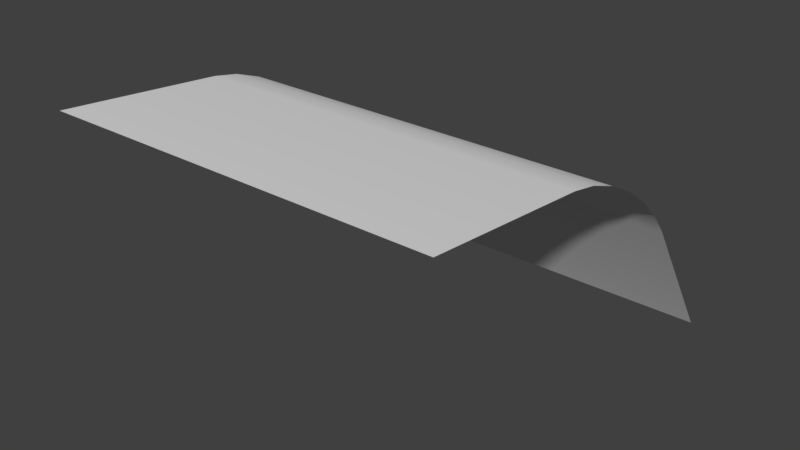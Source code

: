 # Source: sky_mesh.blend  (saved by Blender 2.78.0; exported with 4.5.12 LTS)
import bpy
from mathutils import Matrix  # noqa: F401  (used for matrix-valued properties, if any)

bpy.ops.wm.read_factory_settings(use_empty=True)
scene = bpy.context.scene
scene.name = 'Scene'

# ---- collections
col_collection_1 = bpy.data.collections.new('Collection 1'); scene.collection.children.link(col_collection_1)

# ---- world
world_world = bpy.data.worlds.new('World'); scene.world = world_world
world_world.color = (0.05088, 0.05088, 0.05088)
world_world.use_sun_shadow = False
world_world.sun_shadow_jitter_overblur = 0.0
world_world.cycles.sampling_method = 'MANUAL'

# ---- meshes
me_plane = bpy.data.meshes.new('Plane')
me_plane.from_pydata([(1.026, 1.038, -1.217), (1.0, -1.0, 8.742e-08), (-0.9744, 1.038, -1.217), (-1.0, -1.0, 8.742e-08), (1.0, 0.3537, -0.1257), (-1.0, 0.3537, -0.1257)], [], [(4, 1, 3, 5), (0, 4, 5, 2)])
me_plane.polygons.foreach_set('use_smooth', [True] * 2)
_uv = me_plane.uv_layers.new(name='UVMap')
_uv.uv.foreach_set('vector', [0.0, 0.5133, 1.192e-07, 0.001555, 1.0, 1.192e-07, 1.0, 0.5133, 0.0, 1.002, 0.0, 0.5133, 1.0, 0.5133, 1.0, 1.002])
me_plane.use_remesh_preserve_volume = False
me_plane.use_remesh_preserve_attributes = False
me_plane.use_mirror_vertex_groups = False
me_plane.update()

# ---- objects
ob_sky_mesh = bpy.data.objects.new('sky_mesh', me_plane)

# ---- transforms, parenting, visibility, modifiers, constraints
ob_sky_mesh.location = (0.0, 0.0, 0.0)
ob_sky_mesh.lineart.crease_threshold = 0.0
_m = ob_sky_mesh.modifiers.new('Bevel', 'BEVEL')
_m.width = 0.5
_m.width_pct = 0.5
_m.segments = 6
_m.angle_limit = 0.04363
_m.profile = 0.4985
_m.spread = 0.0

# ---- collection membership
col_collection_1.objects.link(ob_sky_mesh)

# ---- scene / render settings (as saved in the file)
scene.frame_start = 1; scene.frame_end = 250; scene.frame_set(1)
scene.render.engine = 'BLENDER_EEVEE_NEXT'
scene.render.resolution_percentage = 50
scene.render.dither_intensity = 0.0
scene.cycles.use_denoising = False
scene.cycles.samples = 128
scene.cycles.sampling_pattern = 'TABULATED_SOBOL'
scene.cycles.light_sampling_threshold = 0.0
scene.cycles.use_adaptive_sampling = False
scene.cycles.use_light_tree = False
scene.cycles.blur_glossy = 0.0
scene.cycles.sample_clamp_indirect = 0.0
scene.view_settings.view_transform = 'Standard'
bpy.context.view_layer.update()

# ---- added for rendering (the .blend has no active camera and no usable light): camera, sun
cam_auto = bpy.data.cameras.new('AutoCamera')
cam_auto.lens = 50.0
cam_auto.sensor_width = 36.0
cam_auto.clip_end = 1000.0
ob_auto_camera = bpy.data.objects.new('AutoCamera', cam_auto)
scene.collection.objects.link(ob_auto_camera)
ob_auto_camera.location = (2.90016, -3.44584, 1.70112)
ob_auto_camera.rotation_euler = (1.09748, -7.21219e-08, 0.694738)
scene.camera = ob_auto_camera
light_auto_sun = bpy.data.lights.new('AutoSun', 'SUN')
light_auto_sun.energy = 3.0
light_auto_sun.angle = 0.0523599
ob_auto_sun = bpy.data.objects.new('AutoSun', light_auto_sun)
scene.collection.objects.link(ob_auto_sun)
ob_auto_sun.rotation_euler = (0.872665, 0.174533, 0.523599)
bpy.context.view_layer.update()
